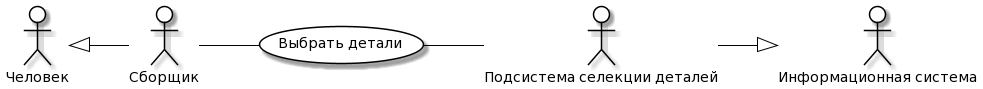

The diagram above was rendered by PlantUML. Its source (embedded in the PNG):
@startuml
skinparam actor {
	BackgroundColor White
	ArrowColor Black
	BorderColor Black
}
skinparam usecase {
	BackgroundColor White
	ArrowColor Black
	BorderColor Black
}
left to right direction
actor P0 as "Человек"
actor M0 as "Информационная система"
actor P1 as "Сборщик"
actor M as "Подсистема селекции деталей"
usecase A as "Выбрать детали"
P1 -- (A)
(A) -- M
P0 <|-- P1
M --|> M0
@enduml